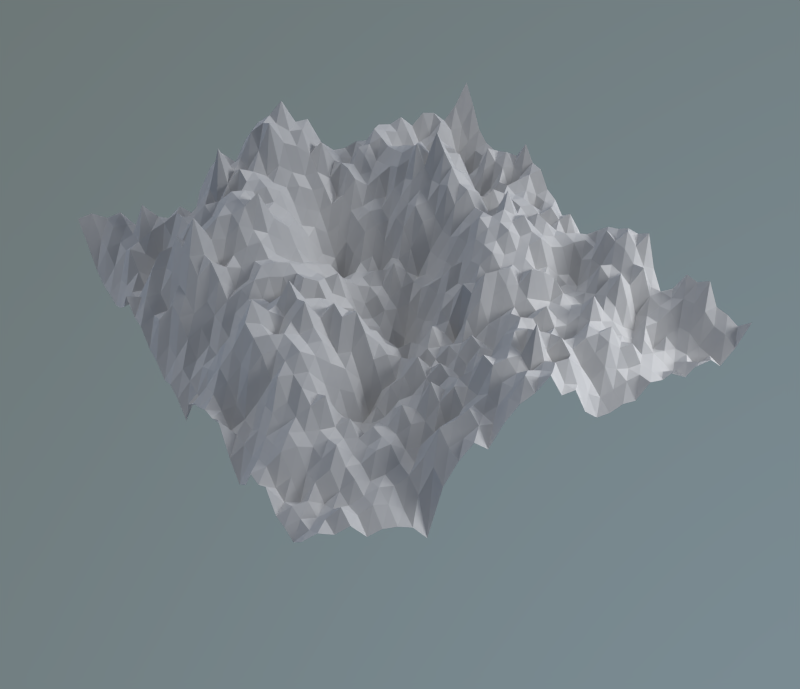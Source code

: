 # Source: surface02_transparent_shadow.blend  (saved by Blender 2.69.0; exported with 4.5.12 LTS)
import bpy
from mathutils import Matrix  # noqa: F401  (used for matrix-valued properties, if any)

bpy.ops.wm.read_factory_settings(use_empty=True)
scene = bpy.context.scene
scene.name = 'Scene'

# ---- collections
col_collection_1 = bpy.data.collections.new('Collection 1'); scene.collection.children.link(col_collection_1)
col_collection_2 = bpy.data.collections.new('Collection 2'); scene.collection.children.link(col_collection_2)

# ---- materials (node trees are filled in below, after node groups)
mat_material = bpy.data.materials.new('Material')
mat_material.alpha_threshold = 0.0
mat_material.roughness = 0.5
mat_material.line_color = (0.0, 0.0, 0.0, 1.0)
mat_material_002 = bpy.data.materials.new('Material.002')
mat_material_002.alpha_threshold = 0.0
mat_material_002.diffuse_color = (0.5, 0.5, 0.5, 1.0)
mat_material_002.roughness = 0.5
mat_material_002.specular_intensity = 0.1354
mat_material_002.line_color = (0.0, 0.0, 0.0, 0.5)

# ---- material node trees
mat_material.use_nodes = True; mat_material.node_tree.nodes.clear()
_N = mat_material.node_tree.nodes; _L = mat_material.node_tree.links
n0 = _N.new('ShaderNodeOutputMaterial'); n0.name = 'Material Output'; n0.location = (300, 300)
n1 = _N.new('ShaderNodeBsdfDiffuse'); n1.name = 'Diffuse BSDF'; n1.location = (10, 300)
_L.new(n1.outputs[0], n0.inputs[0])
n0.is_active_output = True
mat_material_002.use_nodes = True; mat_material_002.node_tree.nodes.clear()
_N = mat_material_002.node_tree.nodes; _L = mat_material_002.node_tree.links
n0 = _N.new('ShaderNodeOutputMaterial'); n0.name = 'Material Output'; n0.location = (300, 300)
n1 = _N.new('ShaderNodeMixShader'); n1.name = 'Mix Shader'; n1.location = (110, 300)
n2 = _N.new('ShaderNodeBsdfSheen'); n2.name = 'Velvet BSDF'; n2.location = (-80, 300)
n2.distribution = 'ASHIKHMIN'
n2.inputs[0].default_value = (0.7, 0.7, 0.7, 1.0)
n2.inputs[1].default_value = 1.0
n3 = _N.new('ShaderNodeBsdfDiffuse'); n3.name = 'Diffuse BSDF'; n3.location = (-90, 300)
n3.inputs[0].default_value = (0.7, 0.7, 0.7, 1.0)
n3.inputs[1].default_value = 0.5
_L.new(n1.outputs[0], n0.inputs[0])
_L.new(n2.outputs[0], n1.inputs[1])
_L.new(n3.outputs[0], n1.inputs[2])
n0.is_active_output = True

# ---- world
world_world_001 = bpy.data.worlds.new('World.001'); scene.world = world_world_001
world_world_001.use_nodes = True; world_world_001.node_tree.nodes.clear()
_N = world_world_001.node_tree.nodes; _L = world_world_001.node_tree.links
n0 = _N.new('ShaderNodeOutputWorld'); n0.name = 'World Output'; n0.location = (300, 300)
n1 = _N.new('ShaderNodeBackground'); n1.name = 'Background'; n1.location = (10, 300)
n2 = _N.new('ShaderNodeTexSky'); n2.name = 'Sky Texture'; n2.location = (-190, 300)
n2.sky_type = 'HOSEK_WILKIE'
n2.sun_direction = (-0.09827, -0.5087, 0.8553)
n2.sun_elevation = 1.571
_L.new(n1.outputs[0], n0.inputs[0])
_L.new(n2.outputs[0], n1.inputs[0])
n0.is_active_output = True
world_world_001.color = (1.0, 1.0, 1.0)
world_world_001.use_sun_shadow = False
world_world_001.sun_shadow_jitter_overblur = 0.0
world_world_001.cycles.sampling_method = 'MANUAL'
world_world_001.cycles.sample_map_resolution = 256

# ---- cameras
cam_camera = bpy.data.cameras.new('Camera')
cam_camera.clip_end = 100.0
cam_camera.sensor_width = 32.0
cam_camera.sensor_height = 18.0
cam_camera.ortho_scale = 7.314
cam_camera.dof.focus_distance = 0.0

# ---- lights
light_sun = bpy.data.lights.new('Sun', 'SUN')
light_sun.transmission_factor = 0.0
light_sun.angle = 0.1993
light_sun.energy = 1.0
light_sun.shadow_buffer_clip_start = 0.5
light_sun.shadow_soft_size = 0.1
light_sun.shadow_cascade_max_distance = 1000.0
light_sun.cycles.use_multiple_importance_sampling = False
light_lamp = bpy.data.lights.new('Lamp', 'AREA')
light_lamp.transmission_factor = 0.0
light_lamp.cutoff_distance = 30.0
light_lamp.energy = 235.6
light_lamp.shadow_buffer_clip_start = 1.001
light_lamp.shadow_soft_size = 3.0
light_lamp.shadow_maximum_resolution = 0.006
light_lamp.use_absolute_resolution = True
light_lamp.shape = 'RECTANGLE'
light_lamp.size = 3.0
light_lamp.size_y = 3.0
light_lamp.cycles.use_multiple_importance_sampling = False

# ---- meshes
me_plane_001 = bpy.data.meshes.new('Plane.001')
me_plane_001.from_pydata([(1.0, -1.0, 0.0), (-1.0, -1.0, 0.0), (1.0, 1.0, 0.0), (-1.0, 1.0, 0.0)], [], [(1, 0, 2, 3)])
me_plane_001.materials.append(mat_material)
me_plane_001.use_remesh_preserve_volume = False
me_plane_001.use_remesh_preserve_attributes = False
me_plane_001.use_mirror_vertex_groups = False
me_plane_001.update()
me_mesh = bpy.data.meshes.new('mesh')
me_mesh.from_pydata([(1.907e-06, 9.537e-07, 0.7015), (1.907e-06, 1.0, 0.7078), (1.907e-06, 2.0, 0.6251), (1.907e-06, 3.0, 0.633), (1.907e-06, 4.0, 0.4637), (1.907e-06, 5.0, 0.4674), (1.907e-06, 6.0, 0.4186), (1.907e-06, 7.0, 0.3411), (1.907e-06, 8.0, 0.171), (1.907e-06, 9.0, 0.5769), (1.907e-06, 10.0, 0.7387), (1.907e-06, 11.0, 0.8331), (1.907e-06, 12.0, 0.7157), (1.907e-06, 13.0, 0.8793), (1.907e-06, 14.0, 0.9779), (1.907e-06, 15.0, 1.009), (1.907e-06, 16.0, 1.096), (1.907e-06, 17.0, 0.8791), (1.907e-06, 18.0, 0.8665), (1.907e-06, 19.0, 0.6255), (1.907e-06, 20.0, 0.5155), (1.907e-06, 21.0, 0.4987), (1.907e-06, 22.0, 0.521), (1.907e-06, 23.0, 0.4937), (1.907e-06, 24.0, 0.6005), (1.907e-06, 25.0, 0.566), (1.907e-06, 26.0, 0.5963), (1.907e-06, 27.0, 0.4806), (1.907e-06, 28.0, 0.5636), (1.907e-06, 29.0, 0.5268), (1.907e-06, 30.0, 0.4189), (1.907e-06, 31.0, 0.5227), (1.907e-06, 32.0, 0.7015), (1.0, 9.537e-07, 0.5541), (1.0, 1.0, 0.5449), (1.0, 2.0, 0.6114), (1.0, 3.0, 0.591), (1.0, 4.0, 0.5521), (1.0, 5.0, 0.5775), (1.0, 6.0, 0.5172), (1.0, 7.0, 0.5859), (1.0, 8.0, 0.4699), (1.0, 9.0, 0.6311), (1.0, 10.0, 0.7861), (1.0, 11.0, 0.7753), (1.0, 12.0, 0.8103), (1.0, 13.0, 0.9963), (1.0, 14.0, 1.038), (1.0, 15.0, 0.9945), (1.0, 16.0, 0.8931), (1.0, 17.0, 0.8721), (1.0, 18.0, 0.683), (1.0, 19.0, 0.595), (1.0, 20.0, 0.5101), (1.0, 21.0, 0.4642), (1.0, 22.0, 0.5372), (1.0, 23.0, 0.6567), (1.0, 24.0, 0.6), (1.0, 25.0, 0.5566), (1.0, 26.0, 0.5226), (1.0, 27.0, 0.384), (1.0, 28.0, 0.4093), (1.0, 29.0, 0.5024), (1.0, 30.0, 0.385), (1.0, 31.0, 0.382), (1.0, 32.0, 0.5541), (2.0, 9.537e-07, 0.3788), (2.0, 1.0, 0.5352), (2.0, 2.0, 0.5455), (2.0, 3.0, 0.5786), (2.0, 4.0, 0.7896), (2.0, 5.0, 0.6458), (2.0, 6.0, 0.5849), (2.0, 7.0, 0.5472), (2.0, 8.0, 0.6227), (2.0, 9.0, 0.7199), (2.0, 10.0, 1.032), (2.0, 11.0, 0.799), (2.0, 12.0, 0.7703), (2.0, 13.0, 0.8978), (2.0, 14.0, 1.093), (2.0, 15.0, 0.8899), (2.0, 16.0, 0.8213), (2.0, 17.0, 0.714), (2.0, 18.0, 0.7857), (2.0, 19.0, 0.5822), (2.0, 20.0, 0.457), (2.0, 21.0, 0.6254), (2.0, 22.0, 0.6173), (2.0, 23.0, 0.6411), (2.0, 24.0, 0.5222), (2.0, 25.0, 0.4611), (2.0, 26.0, 0.4413), (2.0, 27.0, 0.3998), (2.0, 28.0, 0.4515), (2.0, 29.0, 0.3432), (2.0, 30.0, 0.1857), (2.0, 31.0, 0.3016), (2.0, 32.0, 0.3788), (3.0, 9.537e-07, 0.3139), (3.0, 1.0, 0.4433), (3.0, 2.0, 0.5481), (3.0, 3.0, 0.5793), (3.0, 4.0, 0.6322), (3.0, 5.0, 0.6597), (3.0, 6.0, 0.7054), (3.0, 7.0, 0.5683), (3.0, 8.0, 0.6602), (3.0, 9.0, 0.6392), (3.0, 10.0, 0.7928), (3.0, 11.0, 0.8795), (3.0, 12.0, 0.8182), (3.0, 13.0, 0.7411), (3.0, 14.0, 0.7928), (3.0, 15.0, 0.697), (3.0, 16.0, 0.6253), (3.0, 17.0, 0.6202), (3.0, 18.0, 0.5247), (3.0, 19.0, 0.6224), (3.0, 20.0, 0.5747), (3.0, 21.0, 0.6091), (3.0, 22.0, 0.5274), (3.0, 23.0, 0.6208), (3.0, 24.0, 0.5833), (3.0, 25.0, 0.5091), (3.0, 26.0, 0.3194), (3.0, 27.0, 0.3123), (3.0, 28.0, 0.4246), (3.0, 29.0, 0.366), (3.0, 30.0, 0.1937), (3.0, 31.0, 0.2761), (3.0, 32.0, 0.3139), (4.0, 9.537e-07, 0.312), (4.0, 1.0, 0.407), (4.0, 2.0, 0.629), (4.0, 3.0, 0.543), (4.0, 4.0, 0.4033), (4.0, 5.0, 0.6085), (4.0, 6.0, 0.7364), (4.0, 7.0, 0.7068), (4.0, 8.0, 0.739), (4.0, 9.0, 0.7515), (4.0, 10.0, 0.6461), (4.0, 11.0, 0.8371), (4.0, 12.0, 0.8165), (4.0, 13.0, 0.7484), (4.0, 14.0, 0.663), (4.0, 15.0, 0.6372), (4.0, 16.0, 0.5627), (4.0, 17.0, 0.5481), (4.0, 18.0, 0.4098), (4.0, 19.0, 0.6368), (4.0, 20.0, 0.5383), (4.0, 21.0, 0.5346), (4.0, 22.0, 0.5586), (4.0, 23.0, 0.6475), (4.0, 24.0, 0.6532), (4.0, 25.0, 0.4921), (4.0, 26.0, 0.2296), (4.0, 27.0, 0.3898), (4.0, 28.0, 0.2934), (4.0, 29.0, 0.2026), (4.0, 30.0, 0.06367), (4.0, 31.0, 0.2879), (4.0, 32.0, 0.312), (5.0, 9.537e-07, 0.2908), (5.0, 1.0, 0.4183), (5.0, 2.0, 0.5016), (5.0, 3.0, 0.4118), (5.0, 4.0, 0.5456), (5.0, 5.0, 0.6549), (5.0, 6.0, 0.7394), (5.0, 7.0, 0.8158), (5.0, 8.0, 0.8229), (5.0, 9.0, 0.8392), (5.0, 10.0, 0.839), (5.0, 11.0, 0.8132), (5.0, 12.0, 0.8132), (5.0, 13.0, 0.7379), (5.0, 14.0, 0.5859), (5.0, 15.0, 0.4964), (5.0, 16.0, 0.434), (5.0, 17.0, 0.4565), (5.0, 18.0, 0.5009), (5.0, 19.0, 0.605), (5.0, 20.0, 0.5052), (5.0, 21.0, 0.557), (5.0, 22.0, 0.6037), (5.0, 23.0, 0.6805), (5.0, 24.0, 0.7063), (5.0, 25.0, 0.5181), (5.0, 26.0, 0.431), (5.0, 27.0, 0.4132), (5.0, 28.0, 0.2835), (5.0, 29.0, 0.2381), (5.0, 30.0, 0.2862), (5.0, 31.0, 0.3444), (5.0, 32.0, 0.2908), (6.0, 9.537e-07, 0.3432), (6.0, 1.0, 0.4385), (6.0, 2.0, 0.4137), (6.0, 3.0, 0.5239), (6.0, 4.0, 0.6193), (6.0, 5.0, 0.7012), (6.0, 6.0, 0.8513), (6.0, 7.0, 0.9334), (6.0, 8.0, 0.9207), (6.0, 9.0, 0.9625), (6.0, 10.0, 0.9332), (6.0, 11.0, 0.7623), (6.0, 12.0, 0.75), (6.0, 13.0, 0.6275), (6.0, 14.0, 0.457), (6.0, 15.0, 0.3997), (6.0, 16.0, 0.2986), (6.0, 17.0, 0.3397), (6.0, 18.0, 0.4238), (6.0, 19.0, 0.423), (6.0, 20.0, 0.4457), (6.0, 21.0, 0.4248), (6.0, 22.0, 0.6568), (6.0, 23.0, 0.6882), (6.0, 24.0, 0.8016), (6.0, 25.0, 0.637), (6.0, 26.0, 0.5071), (6.0, 27.0, 0.3602), (6.0, 28.0, 0.2253), (6.0, 29.0, 0.3089), (6.0, 30.0, 0.5167), (6.0, 31.0, 0.4545), (6.0, 32.0, 0.3432), (7.0, 9.537e-07, 0.4335), (7.0, 1.0, 0.4526), (7.0, 2.0, 0.5991), (7.0, 3.0, 0.7668), (7.0, 4.0, 0.7796), (7.0, 5.0, 0.6147), (7.0, 6.0, 0.8381), (7.0, 7.0, 0.8982), (7.0, 8.0, 0.9603), (7.0, 9.0, 0.9704), (7.0, 10.0, 0.9093), (7.0, 11.0, 0.7888), (7.0, 12.0, 0.6636), (7.0, 13.0, 0.6276), (7.0, 14.0, 0.425), (7.0, 15.0, 0.2198), (7.0, 16.0, 0.1346), (7.0, 17.0, 0.2479), (7.0, 18.0, 0.3965), (7.0, 19.0, 0.4425), (7.0, 20.0, 0.4278), (7.0, 21.0, 0.559), (7.0, 22.0, 0.6151), (7.0, 23.0, 0.8878), (7.0, 24.0, 0.7599), (7.0, 25.0, 0.7207), (7.0, 26.0, 0.6008), (7.0, 27.0, 0.4582), (7.0, 28.0, 0.2321), (7.0, 29.0, 0.4134), (7.0, 30.0, 0.4584), (7.0, 31.0, 0.5072), (7.0, 32.0, 0.4335), (8.0, 9.537e-07, 0.6035), (8.0, 1.0, 0.5499), (8.0, 2.0, 0.7298), (8.0, 3.0, 0.7142), (8.0, 4.0, 0.9372), (8.0, 5.0, 0.8178), (8.0, 6.0, 0.8929), (8.0, 7.0, 0.9662), (8.0, 8.0, 0.9504), (8.0, 9.0, 0.9716), (8.0, 10.0, 1.045), (8.0, 11.0, 0.7864), (8.0, 12.0, 0.6676), (8.0, 13.0, 0.532), (8.0, 14.0, 0.2727), (8.0, 15.0, 0.1595), (8.0, 16.0, -0.1128), (8.0, 17.0, 0.2047), (8.0, 18.0, 0.3603), (8.0, 19.0, 0.3866), (8.0, 20.0, 0.3859), (8.0, 21.0, 0.5533), (8.0, 22.0, 0.6665), (8.0, 23.0, 0.7424), (8.0, 24.0, 1.004), (8.0, 25.0, 0.7924), (8.0, 26.0, 0.7426), (8.0, 27.0, 0.4961), (8.0, 28.0, 0.2465), (8.0, 29.0, 0.3095), (8.0, 30.0, 0.4616), (8.0, 31.0, 0.437), (8.0, 32.0, 0.6035), (9.0, 9.537e-07, 0.4932), (9.0, 1.0, 0.621), (9.0, 2.0, 0.614), (9.0, 3.0, 0.7447), (9.0, 4.0, 0.92), (9.0, 5.0, 1.115), (9.0, 6.0, 0.8877), (9.0, 7.0, 0.8529), (9.0, 8.0, 0.9268), (9.0, 9.0, 0.8418), (9.0, 10.0, 0.7705), (9.0, 11.0, 0.6621), (9.0, 12.0, 0.5598), (9.0, 13.0, 0.3834), (9.0, 14.0, 0.2734), (9.0, 15.0, 0.106), (9.0, 16.0, 0.008869), (9.0, 17.0, 0.193), (9.0, 18.0, 0.2055), (9.0, 19.0, 0.2866), (9.0, 20.0, 0.4759), (9.0, 21.0, 0.5574), (9.0, 22.0, 0.6426), (9.0, 23.0, 0.6873), (9.0, 24.0, 0.9009), (9.0, 25.0, 0.7222), (9.0, 26.0, 0.6275), (9.0, 27.0, 0.3908), (9.0, 28.0, 0.3314), (9.0, 29.0, 0.4326), (9.0, 30.0, 0.3041), (9.0, 31.0, 0.4128), (9.0, 32.0, 0.4932), (10.0, 9.537e-07, 0.495), (10.0, 1.0, 0.5428), (10.0, 2.0, 0.5378), (10.0, 3.0, 0.7188), (10.0, 4.0, 0.9089), (10.0, 5.0, 0.8803), (10.0, 6.0, 0.6968), (10.0, 7.0, 0.7855), (10.0, 8.0, 0.8154), (10.0, 9.0, 0.8081), (10.0, 10.0, 0.6585), (10.0, 11.0, 0.5529), (10.0, 12.0, 0.4887), (10.0, 13.0, 0.4292), (10.0, 14.0, 0.3873), (10.0, 15.0, 0.209), (10.0, 16.0, 0.221), (10.0, 17.0, 0.1765), (10.0, 18.0, 0.1125), (10.0, 19.0, 0.22), (10.0, 20.0, 0.4571), (10.0, 21.0, 0.6092), (10.0, 22.0, 0.6076), (10.0, 23.0, 0.7179), (10.0, 24.0, 0.8308), (10.0, 25.0, 0.7296), (10.0, 26.0, 0.4833), (10.0, 27.0, 0.3465), (10.0, 28.0, 0.3368), (10.0, 29.0, 0.4663), (10.0, 30.0, 0.4781), (10.0, 31.0, 0.4861), (10.0, 32.0, 0.495), (11.0, 9.537e-07, 0.3742), (11.0, 1.0, 0.5888), (11.0, 2.0, 0.6651), (11.0, 3.0, 0.7033), (11.0, 4.0, 0.8155), (11.0, 5.0, 0.8948), (11.0, 6.0, 0.8002), (11.0, 7.0, 0.7513), (11.0, 8.0, 0.7603), (11.0, 9.0, 0.7323), (11.0, 10.0, 0.6547), (11.0, 11.0, 0.5848), (11.0, 12.0, 0.4708), (11.0, 13.0, 0.4103), (11.0, 14.0, 0.3496), (11.0, 15.0, 0.2763), (11.0, 16.0, 0.2476), (11.0, 17.0, 0.2653), (11.0, 18.0, 0.2276), (11.0, 19.0, 0.2788), (11.0, 20.0, 0.3323), (11.0, 21.0, 0.5339), (11.0, 22.0, 0.5417), (11.0, 23.0, 0.7713), (11.0, 24.0, 0.7508), (11.0, 25.0, 0.6944), (11.0, 26.0, 0.5249), (11.0, 27.0, 0.5767), (11.0, 28.0, 0.4989), (11.0, 29.0, 0.4467), (11.0, 30.0, 0.4446), (11.0, 31.0, 0.3593), (11.0, 32.0, 0.3742), (12.0, 9.537e-07, 0.3452), (12.0, 1.0, 0.4388), (12.0, 2.0, 0.6359), (12.0, 3.0, 0.6207), (12.0, 4.0, 0.6742), (12.0, 5.0, 0.8204), (12.0, 6.0, 0.6782), (12.0, 7.0, 0.7189), (12.0, 8.0, 0.7956), (12.0, 9.0, 0.7798), (12.0, 10.0, 0.7302), (12.0, 11.0, 0.657), (12.0, 12.0, 0.5479), (12.0, 13.0, 0.3921), (12.0, 14.0, 0.3946), (12.0, 15.0, 0.2945), (12.0, 16.0, 0.2375), (12.0, 17.0, 0.1959), (12.0, 18.0, 0.3625), (12.0, 19.0, 0.2355), (12.0, 20.0, 0.1414), (12.0, 21.0, 0.3361), (12.0, 22.0, 0.4826), (12.0, 23.0, 0.6672), (12.0, 24.0, 0.7619), (12.0, 25.0, 0.6918), (12.0, 26.0, 0.4683), (12.0, 27.0, 0.4726), (12.0, 28.0, 0.5074), (12.0, 29.0, 0.4806), (12.0, 30.0, 0.2629), (12.0, 31.0, 0.3674), (12.0, 32.0, 0.3452), (13.0, 9.537e-07, 0.2587), (13.0, 1.0, 0.4034), (13.0, 2.0, 0.5246), (13.0, 3.0, 0.5785), (13.0, 4.0, 0.6344), (13.0, 5.0, 0.7163), (13.0, 6.0, 0.7645), (13.0, 7.0, 0.7958), (13.0, 8.0, 0.7747), (13.0, 9.0, 0.7293), (13.0, 10.0, 0.7129), (13.0, 11.0, 0.6312), (13.0, 12.0, 0.5734), (13.0, 13.0, 0.5762), (13.0, 14.0, 0.3035), (13.0, 15.0, 0.199), (13.0, 16.0, 0.2311), (13.0, 17.0, 0.1548), (13.0, 18.0, 0.2049), (13.0, 19.0, 0.2204), (13.0, 20.0, 0.2386), (13.0, 21.0, 0.3477), (13.0, 22.0, 0.4934), (13.0, 23.0, 0.5884), (13.0, 24.0, 0.6696), (13.0, 25.0, 0.579), (13.0, 26.0, 0.5963), (13.0, 27.0, 0.4546), (13.0, 28.0, 0.5118), (13.0, 29.0, 0.4863), (13.0, 30.0, 0.3882), (13.0, 31.0, 0.3971), (13.0, 32.0, 0.2587), (14.0, 9.537e-07, 0.3063), (14.0, 1.0, 0.3965), (14.0, 2.0, 0.4168), (14.0, 3.0, 0.5034), (14.0, 4.0, 0.6296), (14.0, 5.0, 0.6822), (14.0, 6.0, 0.7529), (14.0, 7.0, 0.7088), (14.0, 8.0, 0.5734), (14.0, 9.0, 0.6648), (14.0, 10.0, 0.7505), (14.0, 11.0, 0.6718), (14.0, 12.0, 0.5176), (14.0, 13.0, 0.4269), (14.0, 14.0, 0.1835), (14.0, 15.0, 0.1397), (14.0, 16.0, 0.1672), (14.0, 17.0, 0.132), (14.0, 18.0, 0.1342), (14.0, 19.0, 0.2369), (14.0, 20.0, 0.2599), (14.0, 21.0, 0.3835), (14.0, 22.0, 0.5732), (14.0, 23.0, 0.6312), (14.0, 24.0, 0.6961), (14.0, 25.0, 0.585), (14.0, 26.0, 0.8012), (14.0, 27.0, 0.5597), (14.0, 28.0, 0.477), (14.0, 29.0, 0.4604), (14.0, 30.0, 0.4863), (14.0, 31.0, 0.3676), (14.0, 32.0, 0.3063), (15.0, 9.537e-07, 0.2598), (15.0, 1.0, 0.3704), (15.0, 2.0, 0.4525), (15.0, 3.0, 0.4991), (15.0, 4.0, 0.5967), (15.0, 5.0, 0.7088), (15.0, 6.0, 0.7813), (15.0, 7.0, 0.7505), (15.0, 8.0, 0.7802), (15.0, 9.0, 0.6723), (15.0, 10.0, 0.5894), (15.0, 11.0, 0.5933), (15.0, 12.0, 0.4672), (15.0, 13.0, 0.4093), (15.0, 14.0, 0.2037), (15.0, 15.0, 0.1344), (15.0, 16.0, 0.07373), (15.0, 17.0, -0.07491), (15.0, 18.0, 0.08628), (15.0, 19.0, 0.3371), (15.0, 20.0, 0.3635), (15.0, 21.0, 0.3984), (15.0, 22.0, 0.5742), (15.0, 23.0, 0.7608), (15.0, 24.0, 0.7299), (15.0, 25.0, 0.7457), (15.0, 26.0, 0.6517), (15.0, 27.0, 0.5117), (15.0, 28.0, 0.5876), (15.0, 29.0, 0.3998), (15.0, 30.0, 0.4424), (15.0, 31.0, 0.4537), (15.0, 32.0, 0.2598), (16.0, 9.537e-07, 0.1505), (16.0, 1.0, 0.3478), (16.0, 2.0, 0.5141), (16.0, 3.0, 0.6533), (16.0, 4.0, 0.7095), (16.0, 5.0, 0.8348), (16.0, 6.0, 0.7806), (16.0, 7.0, 0.8159), (16.0, 8.0, 0.971), (16.0, 9.0, 0.7695), (16.0, 10.0, 0.727), (16.0, 11.0, 0.5739), (16.0, 12.0, 0.3402), (16.0, 13.0, 0.3671), (16.0, 14.0, 0.1369), (16.0, 15.0, 0.03395), (16.0, 16.0, -0.2364), (16.0, 17.0, -0.06499), (16.0, 18.0, 0.1263), (16.0, 19.0, 0.3318), (16.0, 20.0, 0.5171), (16.0, 21.0, 0.5329), (16.0, 22.0, 0.6843), (16.0, 23.0, 0.7339), (16.0, 24.0, 0.7441), (16.0, 25.0, 0.7035), (16.0, 26.0, 0.7219), (16.0, 27.0, 0.5752), (16.0, 28.0, 0.5803), (16.0, 29.0, 0.4581), (16.0, 30.0, 0.3626), (16.0, 31.0, 0.2833), (16.0, 32.0, 0.1505), (17.0, 9.537e-07, 0.3972), (17.0, 1.0, 0.3223), (17.0, 2.0, 0.5748), (17.0, 3.0, 0.7824), (17.0, 4.0, 0.8765), (17.0, 5.0, 1.033), (17.0, 6.0, 0.8921), (17.0, 7.0, 0.7896), (17.0, 8.0, 0.8938), (17.0, 9.0, 0.7568), (17.0, 10.0, 0.7239), (17.0, 11.0, 0.6135), (17.0, 12.0, 0.5027), (17.0, 13.0, 0.3777), (17.0, 14.0, 0.2555), (17.0, 15.0, 0.1238), (17.0, 16.0, -0.02539), (17.0, 17.0, 0.1055), (17.0, 18.0, 0.2093), (17.0, 19.0, 0.4205), (17.0, 20.0, 0.4551), (17.0, 21.0, 0.6081), (17.0, 22.0, 0.7058), (17.0, 23.0, 0.699), (17.0, 24.0, 0.7447), (17.0, 25.0, 0.6454), (17.0, 26.0, 0.6441), (17.0, 27.0, 0.5709), (17.0, 28.0, 0.5151), (17.0, 29.0, 0.4986), (17.0, 30.0, 0.4611), (17.0, 31.0, 0.4042), (17.0, 32.0, 0.3972), (18.0, 9.537e-07, 0.4998), (18.0, 1.0, 0.5875), (18.0, 2.0, 0.6967), (18.0, 3.0, 0.8114), (18.0, 4.0, 0.9727), (18.0, 5.0, 0.9128), (18.0, 6.0, 0.7512), (18.0, 7.0, 0.8349), (18.0, 8.0, 0.9488), (18.0, 9.0, 0.7597), (18.0, 10.0, 0.839), (18.0, 11.0, 0.7239), (18.0, 12.0, 0.5326), (18.0, 13.0, 0.4497), (18.0, 14.0, 0.2407), (18.0, 15.0, 0.07183), (18.0, 16.0, 0.09685), (18.0, 17.0, 0.2306), (18.0, 18.0, 0.3832), (18.0, 19.0, 0.4556), (18.0, 20.0, 0.4917), (18.0, 21.0, 0.6474), (18.0, 22.0, 0.71), (18.0, 23.0, 0.6444), (18.0, 24.0, 0.6359), (18.0, 25.0, 0.6399), (18.0, 26.0, 0.659), (18.0, 27.0, 0.5355), (18.0, 28.0, 0.4925), (18.0, 29.0, 0.4897), (18.0, 30.0, 0.468), (18.0, 31.0, 0.394), (18.0, 32.0, 0.4998), (19.0, 9.537e-07, 0.5501), (19.0, 1.0, 0.61), (19.0, 2.0, 0.6611), (19.0, 3.0, 0.7532), (19.0, 4.0, 0.931), (19.0, 5.0, 0.9051), (19.0, 6.0, 0.8625), (19.0, 7.0, 0.8018), (19.0, 8.0, 0.8156), (19.0, 9.0, 0.664), (19.0, 10.0, 0.8008), (19.0, 11.0, 0.7984), (19.0, 12.0, 0.5841), (19.0, 13.0, 0.4217), (19.0, 14.0, 0.3173), (19.0, 15.0, 0.3222), (19.0, 16.0, 0.2428), (19.0, 17.0, 0.3735), (19.0, 18.0, 0.3705), (19.0, 19.0, 0.6504), (19.0, 20.0, 0.6147), (19.0, 21.0, 0.621), (19.0, 22.0, 0.6379), (19.0, 23.0, 0.6333), (19.0, 24.0, 0.6386), (19.0, 25.0, 0.491), (19.0, 26.0, 0.4791), (19.0, 27.0, 0.3569), (19.0, 28.0, 0.3131), (19.0, 29.0, 0.4043), (19.0, 30.0, 0.4722), (19.0, 31.0, 0.5493), (19.0, 32.0, 0.5501), (20.0, 9.537e-07, 0.6245), (20.0, 1.0, 0.5558), (20.0, 2.0, 0.5507), (20.0, 3.0, 0.7699), (20.0, 4.0, 0.8764), (20.0, 5.0, 0.8642), (20.0, 6.0, 0.8774), (20.0, 7.0, 0.8069), (20.0, 8.0, 0.7849), (20.0, 9.0, 0.6155), (20.0, 10.0, 0.5834), (20.0, 11.0, 0.7041), (20.0, 12.0, 0.5561), (20.0, 13.0, 0.3864), (20.0, 14.0, 0.2402), (20.0, 15.0, 0.3869), (20.0, 16.0, 0.4998), (20.0, 17.0, 0.3846), (20.0, 18.0, 0.2152), (20.0, 19.0, 0.6441), (20.0, 20.0, 0.7675), (20.0, 21.0, 0.7472), (20.0, 22.0, 0.7283), (20.0, 23.0, 0.6339), (20.0, 24.0, 0.6252), (20.0, 25.0, 0.5385), (20.0, 26.0, 0.3445), (20.0, 27.0, 0.3455), (20.0, 28.0, 0.2777), (20.0, 29.0, 0.4816), (20.0, 30.0, 0.691), (20.0, 31.0, 0.5803), (20.0, 32.0, 0.6245), (21.0, 9.537e-07, 0.6449), (21.0, 1.0, 0.4695), (21.0, 2.0, 0.5141), (21.0, 3.0, 0.6127), (21.0, 4.0, 0.7407), (21.0, 5.0, 0.8545), (21.0, 6.0, 0.8811), (21.0, 7.0, 0.7918), (21.0, 8.0, 0.6733), (21.0, 9.0, 0.5701), (21.0, 10.0, 0.4207), (21.0, 11.0, 0.5466), (21.0, 12.0, 0.5396), (21.0, 13.0, 0.4613), (21.0, 14.0, 0.3559), (21.0, 15.0, 0.4355), (21.0, 16.0, 0.3982), (21.0, 17.0, 0.3704), (21.0, 18.0, 0.5455), (21.0, 19.0, 0.6649), (21.0, 20.0, 0.6325), (21.0, 21.0, 0.6962), (21.0, 22.0, 0.6505), (21.0, 23.0, 0.7401), (21.0, 24.0, 0.6711), (21.0, 25.0, 0.5722), (21.0, 26.0, 0.3792), (21.0, 27.0, 0.3527), (21.0, 28.0, 0.4191), (21.0, 29.0, 0.4904), (21.0, 30.0, 0.6648), (21.0, 31.0, 0.7133), (21.0, 32.0, 0.6449), (22.0, 9.537e-07, 0.7203), (22.0, 1.0, 0.5353), (22.0, 2.0, 0.521), (22.0, 3.0, 0.6717), (22.0, 4.0, 0.8628), (22.0, 5.0, 0.8269), (22.0, 6.0, 0.7976), (22.0, 7.0, 0.6334), (22.0, 8.0, 0.5347), (22.0, 9.0, 0.4464), (22.0, 10.0, 0.1825), (22.0, 11.0, 0.3588), (22.0, 12.0, 0.3915), (22.0, 13.0, 0.528), (22.0, 14.0, 0.3076), (22.0, 15.0, 0.4225), (22.0, 16.0, 0.4918), (22.0, 17.0, 0.4655), (22.0, 18.0, 0.4537), (22.0, 19.0, 0.5306), (22.0, 20.0, 0.5494), (22.0, 21.0, 0.5845), (22.0, 22.0, 0.6108), (22.0, 23.0, 0.5481), (22.0, 24.0, 0.4845), (22.0, 25.0, 0.5122), (22.0, 26.0, 0.4273), (22.0, 27.0, 0.4208), (22.0, 28.0, 0.6166), (22.0, 29.0, 0.58), (22.0, 30.0, 0.6703), (22.0, 31.0, 0.6472), (22.0, 32.0, 0.7203), (23.0, 9.537e-07, 0.4814), (23.0, 1.0, 0.5427), (23.0, 2.0, 0.6137), (23.0, 3.0, 0.7056), (23.0, 4.0, 0.7352), (23.0, 5.0, 0.8016), (23.0, 6.0, 0.6966), (23.0, 7.0, 0.5059), (23.0, 8.0, 0.3404), (23.0, 9.0, 0.2637), (23.0, 10.0, 0.3549), (23.0, 11.0, 0.4873), (23.0, 12.0, 0.5249), (23.0, 13.0, 0.6375), (23.0, 14.0, 0.4845), (23.0, 15.0, 0.404), (23.0, 16.0, 0.4965), (23.0, 17.0, 0.6163), (23.0, 18.0, 0.4886), (23.0, 19.0, 0.548), (23.0, 20.0, 0.6529), (23.0, 21.0, 0.535), (23.0, 22.0, 0.5805), (23.0, 23.0, 0.5257), (23.0, 24.0, 0.5311), (23.0, 25.0, 0.4868), (23.0, 26.0, 0.4239), (23.0, 27.0, 0.4827), (23.0, 28.0, 0.5733), (23.0, 29.0, 0.5775), (23.0, 30.0, 0.613), (23.0, 31.0, 0.5463), (23.0, 32.0, 0.4814), (24.0, 9.537e-07, 0.3449), (24.0, 1.0, 0.5357), (24.0, 2.0, 0.648), (24.0, 3.0, 0.6673), (24.0, 4.0, 0.703), (24.0, 5.0, 0.7425), (24.0, 6.0, 0.7703), (24.0, 7.0, 0.5239), (24.0, 8.0, 0.3344), (24.0, 9.0, 0.3516), (24.0, 10.0, 0.3518), (24.0, 11.0, 0.4453), (24.0, 12.0, 0.4379), (24.0, 13.0, 0.5345), (24.0, 14.0, 0.6138), (24.0, 15.0, 0.4902), (24.0, 16.0, 0.488), (24.0, 17.0, 0.5925), (24.0, 18.0, 0.5086), (24.0, 19.0, 0.6244), (24.0, 20.0, 0.7028), (24.0, 21.0, 0.6389), (24.0, 22.0, 0.7002), (24.0, 23.0, 0.5453), (24.0, 24.0, 0.5534), (24.0, 25.0, 0.5689), (24.0, 26.0, 0.4323), (24.0, 27.0, 0.5487), (24.0, 28.0, 0.6848), (24.0, 29.0, 0.5432), (24.0, 30.0, 0.6505), (24.0, 31.0, 0.4324), (24.0, 32.0, 0.3449), (25.0, 9.537e-07, 0.448), (25.0, 1.0, 0.6191), (25.0, 2.0, 0.6746), (25.0, 3.0, 0.7238), (25.0, 4.0, 0.6679), (25.0, 5.0, 0.6265), (25.0, 6.0, 0.5933), (25.0, 7.0, 0.6075), (25.0, 8.0, 0.4044), (25.0, 9.0, 0.4612), (25.0, 10.0, 0.5193), (25.0, 11.0, 0.485), (25.0, 12.0, 0.5265), (25.0, 13.0, 0.514), (25.0, 14.0, 0.5821), (25.0, 15.0, 0.4873), (25.0, 16.0, 0.6606), (25.0, 17.0, 0.5572), (25.0, 18.0, 0.7312), (25.0, 19.0, 0.7382), (25.0, 20.0, 0.6534), (25.0, 21.0, 0.5737), (25.0, 22.0, 0.5933), (25.0, 23.0, 0.5618), (25.0, 24.0, 0.5994), (25.0, 25.0, 0.7195), (25.0, 26.0, 0.5432), (25.0, 27.0, 0.5277), (25.0, 28.0, 0.5243), (25.0, 29.0, 0.3496), (25.0, 30.0, 0.4761), (25.0, 31.0, 0.4707), (25.0, 32.0, 0.448), (26.0, 9.537e-07, 0.6493), (26.0, 1.0, 0.6498), (26.0, 2.0, 0.717), (26.0, 3.0, 0.6998), (26.0, 4.0, 0.6329), (26.0, 5.0, 0.643), (26.0, 6.0, 0.5877), (26.0, 7.0, 0.5313), (26.0, 8.0, 0.573), (26.0, 9.0, 0.5175), (26.0, 10.0, 0.6481), (26.0, 11.0, 0.5512), (26.0, 12.0, 0.7353), (26.0, 13.0, 0.613), (26.0, 14.0, 0.6561), (26.0, 15.0, 0.6681), (26.0, 16.0, 0.6872), (26.0, 17.0, 0.744), (26.0, 18.0, 0.8443), (26.0, 19.0, 0.8154), (26.0, 20.0, 0.6689), (26.0, 21.0, 0.692), (26.0, 22.0, 0.535), (26.0, 23.0, 0.5599), (26.0, 24.0, 0.6297), (26.0, 25.0, 0.576), (26.0, 26.0, 0.5261), (26.0, 27.0, 0.4248), (26.0, 28.0, 0.3438), (26.0, 29.0, 0.4279), (26.0, 30.0, 0.4643), (26.0, 31.0, 0.4875), (26.0, 32.0, 0.6493), (27.0, 9.537e-07, 0.6571), (27.0, 1.0, 0.5608), (27.0, 2.0, 0.5955), (27.0, 3.0, 0.5721), (27.0, 4.0, 0.6292), (27.0, 5.0, 0.6872), (27.0, 6.0, 0.5459), (27.0, 7.0, 0.554), (27.0, 8.0, 0.5794), (27.0, 9.0, 0.5366), (27.0, 10.0, 0.5684), (27.0, 11.0, 0.5412), (27.0, 12.0, 0.644), (27.0, 13.0, 0.7311), (27.0, 14.0, 0.6656), (27.0, 15.0, 0.8883), (27.0, 16.0, 0.8025), (27.0, 17.0, 0.8641), (27.0, 18.0, 0.7408), (27.0, 19.0, 0.8792), (27.0, 20.0, 0.8036), (27.0, 21.0, 0.6965), (27.0, 22.0, 0.6696), (27.0, 23.0, 0.7241), (27.0, 24.0, 0.6224), (27.0, 25.0, 0.5305), (27.0, 26.0, 0.4839), (27.0, 27.0, 0.3915), (27.0, 28.0, 0.4621), (27.0, 29.0, 0.4485), (27.0, 30.0, 0.5025), (27.0, 31.0, 0.5575), (27.0, 32.0, 0.6571), (28.0, 9.537e-07, 0.7433), (28.0, 1.0, 0.5434), (28.0, 2.0, 0.4753), (28.0, 3.0, 0.5891), (28.0, 4.0, 0.6375), (28.0, 5.0, 0.5972), (28.0, 6.0, 0.5607), (28.0, 7.0, 0.6144), (28.0, 8.0, 0.6127), (28.0, 9.0, 0.5017), (28.0, 10.0, 0.4753), (28.0, 11.0, 0.53), (28.0, 12.0, 0.4501), (28.0, 13.0, 0.6347), (28.0, 14.0, 0.684), (28.0, 15.0, 0.8878), (28.0, 16.0, 0.8914), (28.0, 17.0, 0.864), (28.0, 18.0, 1.072), (28.0, 19.0, 0.7862), (28.0, 20.0, 0.8542), (28.0, 21.0, 0.7067), (28.0, 22.0, 0.7486), (28.0, 23.0, 0.737), (28.0, 24.0, 0.7446), (28.0, 25.0, 0.5597), (28.0, 26.0, 0.4113), (28.0, 27.0, 0.4761), (28.0, 28.0, 0.3389), (28.0, 29.0, 0.4012), (28.0, 30.0, 0.4375), (28.0, 31.0, 0.5939), (28.0, 32.0, 0.7433), (29.0, 9.537e-07, 0.5947), (29.0, 1.0, 0.6148), (29.0, 2.0, 0.5941), (29.0, 3.0, 0.5003), (29.0, 4.0, 0.5495), (29.0, 5.0, 0.5904), (29.0, 6.0, 0.5091), (29.0, 7.0, 0.5042), (29.0, 8.0, 0.5405), (29.0, 9.0, 0.4839), (29.0, 10.0, 0.645), (29.0, 11.0, 0.7018), (29.0, 12.0, 0.7179), (29.0, 13.0, 0.7478), (29.0, 14.0, 0.7864), (29.0, 15.0, 0.8278), (29.0, 16.0, 0.8509), (29.0, 17.0, 0.8037), (29.0, 18.0, 0.8482), (29.0, 19.0, 0.7167), (29.0, 20.0, 0.7925), (29.0, 21.0, 0.6359), (29.0, 22.0, 0.6976), (29.0, 23.0, 0.7412), (29.0, 24.0, 0.6405), (29.0, 25.0, 0.6294), (29.0, 26.0, 0.4766), (29.0, 27.0, 0.4393), (29.0, 28.0, 0.4072), (29.0, 29.0, 0.3736), (29.0, 30.0, 0.463), (29.0, 31.0, 0.6033), (29.0, 32.0, 0.5947), (30.0, 9.537e-07, 0.6059), (30.0, 1.0, 0.6102), (30.0, 2.0, 0.5547), (30.0, 3.0, 0.5622), (30.0, 4.0, 0.5259), (30.0, 5.0, 0.5479), (30.0, 6.0, 0.5588), (30.0, 7.0, 0.507), (30.0, 8.0, 0.5342), (30.0, 9.0, 0.6412), (30.0, 10.0, 0.8261), (30.0, 11.0, 0.8268), (30.0, 12.0, 0.8709), (30.0, 13.0, 0.7615), (30.0, 14.0, 0.7756), (30.0, 15.0, 0.8767), (30.0, 16.0, 0.963), (30.0, 17.0, 0.9084), (30.0, 18.0, 0.9231), (30.0, 19.0, 0.9024), (30.0, 20.0, 0.7732), (30.0, 21.0, 0.6011), (30.0, 22.0, 0.6659), (30.0, 23.0, 0.5965), (30.0, 24.0, 0.5475), (30.0, 25.0, 0.5347), (30.0, 26.0, 0.5037), (30.0, 27.0, 0.4383), (30.0, 28.0, 0.3921), (30.0, 29.0, 0.4049), (30.0, 30.0, 0.4245), (30.0, 31.0, 0.5524), (30.0, 32.0, 0.6059), (31.0, 9.537e-07, 0.585), (31.0, 1.0, 0.6242), (31.0, 2.0, 0.6511), (31.0, 3.0, 0.689), (31.0, 4.0, 0.5497), (31.0, 5.0, 0.5714), (31.0, 6.0, 0.5101), (31.0, 7.0, 0.4023), (31.0, 8.0, 0.4579), (31.0, 9.0, 0.6463), (31.0, 10.0, 0.7531), (31.0, 11.0, 0.7748), (31.0, 12.0, 0.8204), (31.0, 13.0, 0.7772), (31.0, 14.0, 0.9314), (31.0, 15.0, 1.065), (31.0, 16.0, 0.994), (31.0, 17.0, 0.9846), (31.0, 18.0, 0.8292), (31.0, 19.0, 0.7694), (31.0, 20.0, 0.632), (31.0, 21.0, 0.5458), (31.0, 22.0, 0.5586), (31.0, 23.0, 0.5766), (31.0, 24.0, 0.5805), (31.0, 25.0, 0.5556), (31.0, 26.0, 0.4981), (31.0, 27.0, 0.4225), (31.0, 28.0, 0.4796), (31.0, 29.0, 0.3823), (31.0, 30.0, 0.4278), (31.0, 31.0, 0.5647), (31.0, 32.0, 0.585), (32.0, 9.537e-07, 0.7015), (32.0, 1.0, 0.7078), (32.0, 2.0, 0.6251), (32.0, 3.0, 0.633), (32.0, 4.0, 0.4637), (32.0, 5.0, 0.4674), (32.0, 6.0, 0.4186), (32.0, 7.0, 0.3411), (32.0, 8.0, 0.171), (32.0, 9.0, 0.5769), (32.0, 10.0, 0.7387), (32.0, 11.0, 0.8331), (32.0, 12.0, 0.7157), (32.0, 13.0, 0.8793), (32.0, 14.0, 0.9779), (32.0, 15.0, 1.009), (32.0, 16.0, 1.096), (32.0, 17.0, 0.8791), (32.0, 18.0, 0.8665), (32.0, 19.0, 0.6255), (32.0, 20.0, 0.5155), (32.0, 21.0, 0.4987), (32.0, 22.0, 0.521), (32.0, 23.0, 0.4937), (32.0, 24.0, 0.6005), (32.0, 25.0, 0.566), (32.0, 26.0, 0.5963), (32.0, 27.0, 0.4806), (32.0, 28.0, 0.5636), (32.0, 29.0, 0.5268), (32.0, 30.0, 0.4189), (32.0, 31.0, 0.5227), (32.0, 32.0, 0.7015), (22.0, 14.0, 0.1618)], [], [(0, 1, 33), (34, 33, 1), (1, 2, 34), (35, 34, 2), (2, 3, 35), (36, 35, 3), (3, 4, 36), (37, 36, 4), (4, 5, 37), (38, 37, 5), (5, 6, 38), (39, 38, 6), (6, 7, 39), (40, 39, 7), (7, 8, 40), (41, 40, 8), (8, 9, 41), (42, 41, 9), (9, 10, 42), (43, 42, 10), (10, 11, 43), (44, 43, 11), (11, 12, 44), (45, 44, 12), (12, 13, 45), (46, 45, 13), (13, 14, 46), (47, 46, 14), (14, 15, 47), (48, 47, 15), (15, 16, 48), (49, 48, 16), (16, 17, 49), (50, 49, 17), (17, 18, 50), (51, 50, 18), (18, 19, 51), (52, 51, 19), (19, 20, 52), (53, 52, 20), (20, 21, 53), (54, 53, 21), (21, 22, 54), (55, 54, 22), (22, 23, 55), (56, 55, 23), (23, 24, 56), (57, 56, 24), (24, 25, 57), (58, 57, 25), (25, 26, 58), (59, 58, 26), (26, 27, 59), (60, 59, 27), (27, 28, 60), (61, 60, 28), (28, 29, 61), (62, 61, 29), (29, 30, 62), (63, 62, 30), (30, 31, 63), (64, 63, 31), (31, 32, 64), (65, 64, 32), (33, 34, 66), (67, 66, 34), (34, 35, 67), (68, 67, 35), (35, 36, 68), (69, 68, 36), (36, 37, 69), (70, 69, 37), (37, 38, 70), (71, 70, 38), (38, 39, 71), (72, 71, 39), (39, 40, 72), (73, 72, 40), (40, 41, 73), (74, 73, 41), (41, 42, 74), (75, 74, 42), (42, 43, 75), (76, 75, 43), (43, 44, 76), (77, 76, 44), (44, 45, 77), (78, 77, 45), (45, 46, 78), (79, 78, 46), (46, 47, 79), (80, 79, 47), (47, 48, 80), (81, 80, 48), (48, 49, 81), (82, 81, 49), (49, 50, 82), (83, 82, 50), (50, 51, 83), (84, 83, 51), (51, 52, 84), (85, 84, 52), (52, 53, 85), (86, 85, 53), (53, 54, 86), (87, 86, 54), (54, 55, 87), (88, 87, 55), (55, 56, 88), (89, 88, 56), (56, 57, 89), (90, 89, 57), (57, 58, 90), (91, 90, 58), (58, 59, 91), (92, 91, 59), (59, 60, 92), (93, 92, 60), (60, 61, 93), (94, 93, 61), (61, 62, 94), (95, 94, 62), (62, 63, 95), (96, 95, 63), (63, 64, 96), (97, 96, 64), (64, 65, 97), (98, 97, 65), (66, 67, 99), (100, 99, 67), (67, 68, 100), (101, 100, 68), (68, 69, 101), (102, 101, 69), (69, 70, 102), (103, 102, 70), (70, 71, 103), (104, 103, 71), (71, 72, 104), (105, 104, 72), (72, 73, 105), (106, 105, 73), (73, 74, 106), (107, 106, 74), (74, 75, 107), (108, 107, 75), (75, 76, 108), (109, 108, 76), (76, 77, 109), (110, 109, 77), (77, 78, 110), (111, 110, 78), (78, 79, 111), (112, 111, 79), (79, 80, 112), (113, 112, 80), (80, 81, 113), (114, 113, 81), (81, 82, 114), (115, 114, 82), (82, 83, 115), (116, 115, 83), (83, 84, 116), (117, 116, 84), (84, 85, 117), (118, 117, 85), (85, 86, 118), (119, 118, 86), (86, 87, 119), (120, 119, 87), (87, 88, 120), (121, 120, 88), (88, 89, 121), (122, 121, 89), (89, 90, 122), (123, 122, 90), (90, 91, 123), (124, 123, 91), (91, 92, 124), (125, 124, 92), (92, 93, 125), (126, 125, 93), (93, 94, 126), (127, 126, 94), (94, 95, 127), (128, 127, 95), (95, 96, 128), (129, 128, 96), (96, 97, 129), (130, 129, 97), (97, 98, 130), (131, 130, 98), (99, 100, 132), (133, 132, 100), (100, 101, 133), (134, 133, 101), (101, 102, 134), (135, 134, 102), (102, 103, 135), (136, 135, 103), (103, 104, 136), (137, 136, 104), (104, 105, 137), (138, 137, 105), (105, 106, 138), (139, 138, 106), (106, 107, 139), (140, 139, 107), (107, 108, 140), (141, 140, 108), (108, 109, 141), (142, 141, 109), (109, 110, 142), (143, 142, 110), (110, 111, 143), (144, 143, 111), (111, 112, 144), (145, 144, 112), (112, 113, 145), (146, 145, 113), (113, 114, 146), (147, 146, 114), (114, 115, 147), (148, 147, 115), (115, 116, 148), (149, 148, 116), (116, 117, 149), (150, 149, 117), (117, 118, 150), (151, 150, 118), (118, 119, 151), (152, 151, 119), (119, 120, 152), (153, 152, 120), (120, 121, 153), (154, 153, 121), (121, 122, 154), (155, 154, 122), (122, 123, 155), (156, 155, 123), (123, 124, 156), (157, 156, 124), (124, 125, 157), (158, 157, 125), (125, 126, 158), (159, 158, 126), (126, 127, 159), (160, 159, 127), (127, 128, 160), (161, 160, 128), (128, 129, 161), (162, 161, 129), (129, 130, 162), (163, 162, 130), (130, 131, 163), (164, 163, 131), (132, 133, 165), (166, 165, 133), (133, 134, 166), (167, 166, 134), (134, 135, 167), (168, 167, 135), (135, 136, 168), (169, 168, 136), (136, 137, 169), (170, 169, 137), (137, 138, 170), (171, 170, 138), (138, 139, 171), (172, 171, 139), (139, 140, 172), (173, 172, 140), (140, 141, 173), (174, 173, 141), (141, 142, 174), (175, 174, 142), (142, 143, 175), (176, 175, 143), (143, 144, 176), (177, 176, 144), (144, 145, 177), (178, 177, 145), (145, 146, 178), (179, 178, 146), (146, 147, 179), (180, 179, 147), (147, 148, 180), (181, 180, 148), (148, 149, 181), (182, 181, 149), (149, 150, 182), (183, 182, 150), (150, 151, 183), (184, 183, 151), (151, 152, 184), (185, 184, 152), (152, 153, 185), (186, 185, 153), (153, 154, 186), (187, 186, 154), (154, 155, 187), (188, 187, 155), (155, 156, 188), (189, 188, 156), (156, 157, 189), (190, 189, 157), (157, 158, 190), (191, 190, 158), (158, 159, 191), (192, 191, 159), (159, 160, 192), (193, 192, 160), (160, 161, 193), (194, 193, 161), (161, 162, 194), (195, 194, 162), (162, 163, 195), (196, 195, 163), (163, 164, 196), (197, 196, 164), (165, 166, 198), (199, 198, 166), (166, 167, 199), (200, 199, 167), (167, 168, 200), (201, 200, 168), (168, 169, 201), (202, 201, 169), (169, 170, 202), (203, 202, 170), (170, 171, 203), (204, 203, 171), (171, 172, 204), (205, 204, 172), (172, 173, 205), (206, 205, 173), (173, 174, 206), (207, 206, 174), (174, 175, 207), (208, 207, 175), (175, 176, 208), (209, 208, 176), (176, 177, 209), (210, 209, 177), (177, 178, 210), (211, 210, 178), (178, 179, 211), (212, 211, 179), (179, 180, 212), (213, 212, 180), (180, 181, 213), (214, 213, 181), (181, 182, 214), (215, 214, 182), (182, 183, 215), (216, 215, 183), (183, 184, 216), (217, 216, 184), (184, 185, 217), (218, 217, 185), (185, 186, 218), (219, 218, 186), (186, 187, 219), (220, 219, 187), (187, 188, 220), (221, 220, 188), (188, 189, 221), (222, 221, 189), (189, 190, 222), (223, 222, 190), (190, 191, 223), (224, 223, 191), (191, 192, 224), (225, 224, 192), (192, 193, 225), (226, 225, 193), (193, 194, 226), (227, 226, 194), (194, 195, 227), (228, 227, 195), (195, 196, 228), (229, 228, 196), (196, 197, 229), (230, 229, 197), (198, 199, 231), (232, 231, 199), (199, 200, 232), (233, 232, 200), (200, 201, 233), (234, 233, 201), (201, 202, 234), (235, 234, 202), (202, 203, 235), (236, 235, 203), (203, 204, 236), (237, 236, 204), (204, 205, 237), (238, 237, 205), (205, 206, 238), (239, 238, 206), (206, 207, 239), (240, 239, 207), (207, 208, 240), (241, 240, 208), (208, 209, 241), (242, 241, 209), (209, 210, 242), (243, 242, 210), (210, 211, 243), (244, 243, 211), (211, 212, 244), (245, 244, 212), (212, 213, 245), (246, 245, 213), (213, 214, 246), (247, 246, 214), (214, 215, 247), (248, 247, 215), (215, 216, 248), (249, 248, 216), (216, 217, 249), (250, 249, 217), (217, 218, 250), (251, 250, 218), (218, 219, 251), (252, 251, 219), (219, 220, 252), (253, 252, 220), (220, 221, 253), (254, 253, 221), (221, 222, 254), (255, 254, 222), (222, 223, 255), (256, 255, 223), (223, 224, 256), (257, 256, 224), (224, 225, 257), (258, 257, 225), (225, 226, 258), (259, 258, 226), (226, 227, 259), (260, 259, 227), (227, 228, 260), (261, 260, 228), (228, 229, 261), (262, 261, 229), (229, 230, 262), (263, 262, 230), (231, 232, 264), (265, 264, 232), (232, 233, 265), (266, 265, 233), (233, 234, 266), (267, 266, 234), (234, 235, 267), (268, 267, 235), (235, 236, 268), (269, 268, 236), (236, 237, 269), (270, 269, 237), (237, 238, 270), (271, 270, 238), (238, 239, 271), (272, 271, 239), (239, 240, 272), (273, 272, 240), (240, 241, 273), (274, 273, 241), (241, 242, 274), (275, 274, 242), (242, 243, 275), (276, 275, 243), (243, 244, 276), (277, 276, 244), (244, 245, 277), (278, 277, 245), (245, 246, 278), (279, 278, 246), (246, 247, 279), (280, 279, 247), (247, 248, 280), (281, 280, 248), (248, 249, 281), (282, 281, 249), (249, 250, 282), (283, 282, 250), (250, 251, 283), (284, 283, 251), (251, 252, 284), (285, 284, 252), (252, 253, 285), (286, 285, 253), (253, 254, 286), (287, 286, 254), (254, 255, 287), (288, 287, 255), (255, 256, 288), (289, 288, 256), (256, 257, 289), (290, 289, 257), (257, 258, 290), (291, 290, 258), (258, 259, 291), (292, 291, 259), (259, 260, 292), (293, 292, 260), (260, 261, 293), (294, 293, 261), (261, 262, 294), (295, 294, 262), (262, 263, 295), (296, 295, 263), (264, 265, 297), (298, 297, 265), (265, 266, 298), (299, 298, 266), (266, 267, 299), (300, 299, 267), (267, 268, 300), (301, 300, 268), (268, 269, 301), (302, 301, 269), (269, 270, 302), (303, 302, 270), (270, 271, 303), (304, 303, 271), (271, 272, 304), (305, 304, 272), (272, 273, 305), (306, 305, 273), (273, 274, 306), (307, 306, 274), (274, 275, 307), (308, 307, 275), (275, 276, 308), (309, 308, 276), (276, 277, 309), (310, 309, 277), (277, 278, 310), (311, 310, 278), (278, 279, 311), (312, 311, 279), (279, 280, 312), (313, 312, 280), (280, 281, 313), (314, 313, 281), (281, 282, 314), (315, 314, 282), (282, 283, 315), (316, 315, 283), (283, 284, 316), (317, 316, 284), (284, 285, 317), (318, 317, 285), (285, 286, 318), (319, 318, 286), (286, 287, 319), (320, 319, 287), (287, 288, 320), (321, 320, 288), (288, 289, 321), (322, 321, 289), (289, 290, 322), (323, 322, 290), (290, 291, 323), (324, 323, 291), (291, 292, 324), (325, 324, 292), (292, 293, 325), (326, 325, 293), (293, 294, 326), (327, 326, 294), (294, 295, 327), (328, 327, 295), (295, 296, 328), (329, 328, 296), (297, 298, 330), (331, 330, 298), (298, 299, 331), (332, 331, 299), (299, 300, 332), (333, 332, 300), (300, 301, 333), (334, 333, 301), (301, 302, 334), (335, 334, 302), (302, 303, 335), (336, 335, 303), (303, 304, 336), (337, 336, 304), (304, 305, 337), (338, 337, 305), (305, 306, 338), (339, 338, 306), (306, 307, 339), (340, 339, 307), (307, 308, 340), (341, 340, 308), (308, 309, 341), (342, 341, 309), (309, 310, 342), (343, 342, 310), (310, 311, 343), (344, 343, 311), (311, 312, 344), (345, 344, 312), (312, 313, 345), (346, 345, 313), (313, 314, 346), (347, 346, 314), (314, 315, 347), (348, 347, 315), (315, 316, 348), (349, 348, 316), (316, 317, 349), (350, 349, 317), (317, 318, 350), (351, 350, 318), (318, 319, 351), (352, 351, 319), (319, 320, 352), (353, 352, 320), (320, 321, 353), (354, 353, 321), (321, 322, 354), (355, 354, 322), (322, 323, 355), (356, 355, 323), (323, 324, 356), (357, 356, 324), (324, 325, 357), (358, 357, 325), (325, 326, 358), (359, 358, 326), (326, 327, 359), (360, 359, 327), (327, 328, 360), (361, 360, 328), (328, 329, 361), (362, 361, 329), (330, 331, 363), (364, 363, 331), (331, 332, 364), (365, 364, 332), (332, 333, 365), (366, 365, 333), (333, 334, 366), (367, 366, 334), (334, 335, 367), (368, 367, 335), (335, 336, 368), (369, 368, 336), (336, 337, 369), (370, 369, 337), (337, 338, 370), (371, 370, 338), (338, 339, 371), (372, 371, 339), (339, 340, 372), (373, 372, 340), (340, 341, 373), (374, 373, 341), (341, 342, 374), (375, 374, 342), (342, 343, 375), (376, 375, 343), (343, 344, 376), (377, 376, 344), (344, 345, 377), (378, 377, 345), (345, 346, 378), (379, 378, 346), (346, 347, 379), (380, 379, 347), (347, 348, 380), (381, 380, 348), (348, 349, 381), (382, 381, 349), (349, 350, 382), (383, 382, 350), (350, 351, 383), (384, 383, 351), (351, 352, 384), (385, 384, 352), (352, 353, 385), (386, 385, 353), (353, 354, 386), (387, 386, 354), (354, 355, 387), (388, 387, 355), (355, 356, 388), (389, 388, 356), (356, 357, 389), (390, 389, 357), (357, 358, 390), (391, 390, 358), (358, 359, 391), (392, 391, 359), (359, 360, 392), (393, 392, 360), (360, 361, 393), (394, 393, 361), (361, 362, 394), (395, 394, 362), (363, 364, 396), (397, 396, 364), (364, 365, 397), (398, 397, 365), (365, 366, 398), (399, 398, 366), (366, 367, 399), (400, 399, 367), (367, 368, 400), (401, 400, 368), (368, 369, 401), (402, 401, 369), (369, 370, 402), (403, 402, 370), (370, 371, 403), (404, 403, 371), (371, 372, 404), (405, 404, 372), (372, 373, 405), (406, 405, 373), (373, 374, 406), (407, 406, 374), (374, 375, 407), (408, 407, 375), (375, 376, 408), (409, 408, 376), (376, 377, 409), (410, 409, 377), (377, 378, 410), (411, 410, 378), (378, 379, 411), (412, 411, 379), (379, 380, 412), (413, 412, 380), (380, 381, 413), (414, 413, 381), (381, 382, 414), (415, 414, 382), (382, 383, 415), (416, 415, 383), (383, 384, 416), (417, 416, 384), (384, 385, 417), (418, 417, 385), (385, 386, 418), (419, 418, 386), (386, 387, 419), (420, 419, 387), (387, 388, 420), (421, 420, 388), (388, 389, 421), (422, 421, 389), (389, 390, 422), (423, 422, 390), (390, 391, 423), (424, 423, 391), (391, 392, 424), (425, 424, 392), (392, 393, 425), (426, 425, 393), (393, 394, 426), (427, 426, 394), (394, 395, 427), (428, 427, 395), (396, 397, 429), (430, 429, 397), (397, 398, 430), (431, 430, 398), (398, 399, 431), (432, 431, 399), (399, 400, 432), (433, 432, 400), (400, 401, 433), (434, 433, 401), (401, 402, 434), (435, 434, 402), (402, 403, 435), (436, 435, 403), (403, 404, 436), (437, 436, 404), (404, 405, 437), (438, 437, 405), (405, 406, 438), (439, 438, 406), (406, 407, 439), (440, 439, 407), (407, 408, 440), (441, 440, 408), (408, 409, 441), (442, 441, 409), (409, 410, 442), (443, 442, 410), (410, 411, 443), (444, 443, 411), (411, 412, 444), (445, 444, 412), (412, 413, 445), (446, 445, 413), (413, 414, 446), (447, 446, 414), (414, 415, 447), (448, 447, 415), (415, 416, 448), (449, 448, 416), (416, 417, 449), (450, 449, 417), (417, 418, 450), (451, 450, 418), (418, 419, 451), (452, 451, 419), (419, 420, 452), (453, 452, 420), (420, 421, 453), (454, 453, 421), (421, 422, 454), (455, 454, 422), (422, 423, 455), (456, 455, 423), (423, 424, 456), (457, 456, 424), (424, 425, 457), (458, 457, 425), (425, 426, 458), (459, 458, 426), (426, 427, 459), (460, 459, 427), (427, 428, 460), (461, 460, 428), (429, 430, 462), (463, 462, 430), (430, 431, 463), (464, 463, 431), (431, 432, 464), (465, 464, 432), (432, 433, 465), (466, 465, 433), (433, 434, 466), (467, 466, 434), (434, 435, 467), (468, 467, 435), (435, 436, 468), (469, 468, 436), (436, 437, 469), (470, 469, 437), (437, 438, 470), (471, 470, 438), (438, 439, 471), (472, 471, 439), (439, 440, 472), (473, 472, 440), (440, 441, 473), (474, 473, 441), (441, 442, 474), (475, 474, 442), (442, 443, 475), (476, 475, 443), (443, 444, 476), (477, 476, 444), (444, 445, 477), (478, 477, 445), (445, 446, 478), (479, 478, 446), (446, 447, 479), (480, 479, 447), (447, 448, 480), (481, 480, 448), (448, 449, 481), (482, 481, 449), (449, 450, 482), (483, 482, 450), (450, 451, 483), (484, 483, 451), (451, 452, 484), (485, 484, 452), (452, 453, 485), (486, 485, 453), (453, 454, 486), (487, 486, 454), (454, 455, 487), (488, 487, 455), (455, 456, 488), (489, 488, 456), (456, 457, 489), (490, 489, 457), (457, 458, 490), (491, 490, 458), (458, 459, 491), (492, 491, 459), (459, 460, 492), (493, 492, 460), (460, 461, 493), (494, 493, 461), (462, 463, 495), (496, 495, 463), (463, 464, 496), (497, 496, 464), (464, 465, 497), (498, 497, 465), (465, 466, 498), (499, 498, 466), (466, 467, 499), (500, 499, 467), (467, 468, 500), (501, 500, 468), (468, 469, 501), (502, 501, 469), (469, 470, 502), (503, 502, 470), (470, 471, 503), (504, 503, 471), (471, 472, 504), (505, 504, 472), (472, 473, 505), (506, 505, 473), (473, 474, 506), (507, 506, 474), (474, 475, 507), (508, 507, 475), (475, 476, 508), (509, 508, 476), (476, 477, 509), (510, 509, 477), (477, 478, 510), (511, 510, 478), (478, 479, 511), (512, 511, 479), (479, 480, 512), (513, 512, 480), (480, 481, 513), (514, 513, 481), (481, 482, 514), (515, 514, 482), (482, 483, 515), (516, 515, 483), (483, 484, 516), (517, 516, 484), (484, 485, 517), (518, 517, 485), (485, 486, 518), (519, 518, 486), (486, 487, 519), (520, 519, 487), (487, 488, 520), (521, 520, 488), (488, 489, 521), (522, 521, 489), (489, 490, 522), (523, 522, 490), (490, 491, 523), (524, 523, 491), (491, 492, 524), (525, 524, 492), (492, 493, 525), (526, 525, 493), (493, 494, 526), (527, 526, 494), (495, 496, 528), (529, 528, 496), (496, 497, 529), (530, 529, 497), (497, 498, 530), (531, 530, 498), (498, 499, 531), (532, 531, 499), (499, 500, 532), (533, 532, 500), (500, 501, 533), (534, 533, 501), (501, 502, 534), (535, 534, 502), (502, 503, 535), (536, 535, 503), (503, 504, 536), (537, 536, 504), (504, 505, 537), (538, 537, 505), (505, 506, 538), (539, 538, 506), (506, 507, 539), (540, 539, 507), (507, 508, 540), (541, 540, 508), (508, 509, 541), (542, 541, 509), (509, 510, 542), (543, 542, 510), (510, 511, 543), (544, 543, 511), (511, 512, 544), (545, 544, 512), (512, 513, 545), (546, 545, 513), (513, 514, 546), (547, 546, 514), (514, 515, 547), (548, 547, 515), (515, 516, 548), (549, 548, 516), (516, 517, 549), (550, 549, 517), (517, 518, 550), (551, 550, 518), (518, 519, 551), (552, 551, 519), (519, 520, 552), (553, 552, 520), (520, 521, 553), (554, 553, 521), (521, 522, 554), (555, 554, 522), (522, 523, 555), (556, 555, 523), (523, 524, 556), (557, 556, 524), (524, 525, 557), (558, 557, 525), (525, 526, 558), (559, 558, 526), (526, 527, 559), (560, 559, 527), (528, 529, 561), (562, 561, 529), (529, 530, 562), (563, 562, 530), (530, 531, 563), (564, 563, 531), (531, 532, 564), (565, 564, 532), (532, 533, 565), (566, 565, 533), (533, 534, 566), (567, 566, 534), (534, 535, 567), (568, 567, 535), (535, 536, 568), (569, 568, 536), (536, 537, 569), (570, 569, 537), (537, 538, 570), (571, 570, 538), (538, 539, 571), (572, 571, 539), (539, 540, 572), (573, 572, 540), (540, 541, 573), (574, 573, 541), (541, 542, 574), (575, 574, 542), (542, 543, 575), (576, 575, 543), (543, 544, 576), (577, 576, 544), (544, 545, 577), (578, 577, 545), (545, 546, 578), (579, 578, 546), (546, 547, 579), (580, 579, 547), (547, 548, 580), (581, 580, 548), (548, 549, 581), (582, 581, 549), (549, 550, 582), (583, 582, 550), (550, 551, 583), (584, 583, 551), (551, 552, 584), (585, 584, 552), (552, 553, 585), (586, 585, 553), (553, 554, 586), (587, 586, 554), (554, 555, 587), (588, 587, 555), (555, 556, 588), (589, 588, 556), (556, 557, 589), (590, 589, 557), (557, 558, 590), (591, 590, 558), (558, 559, 591), (592, 591, 559), (559, 560, 592), (593, 592, 560), (561, 562, 594), (595, 594, 562), (562, 563, 595), (596, 595, 563), (563, 564, 596), (597, 596, 564), (564, 565, 597), (598, 597, 565), (565, 566, 598), (599, 598, 566), (566, 567, 599), (600, 599, 567), (567, 568, 600), (601, 600, 568), (568, 569, 601), (602, 601, 569), (569, 570, 602), (603, 602, 570), (570, 571, 603), (604, 603, 571), (571, 572, 604), (605, 604, 572), (572, 573, 605), (606, 605, 573), (573, 574, 606), (607, 606, 574), (574, 575, 607), (608, 607, 575), (575, 576, 608), (609, 608, 576), (576, 577, 609), (610, 609, 577), (577, 578, 610), (611, 610, 578), (578, 579, 611), (612, 611, 579), (579, 580, 612), (613, 612, 580), (580, 581, 613), (614, 613, 581), (581, 582, 614), (615, 614, 582), (582, 583, 615), (616, 615, 583), (583, 584, 616), (617, 616, 584), (584, 585, 617), (618, 617, 585), (585, 586, 618), (619, 618, 586), (586, 587, 619), (620, 619, 587), (587, 588, 620), (621, 620, 588), (588, 589, 621), (622, 621, 589), (589, 590, 622), (623, 622, 590), (590, 591, 623), (624, 623, 591), (591, 592, 624), (625, 624, 592), (592, 593, 625), (626, 625, 593), (594, 595, 627), (628, 627, 595), (595, 596, 628), (629, 628, 596), (596, 597, 629), (630, 629, 597), (597, 598, 630), (631, 630, 598), (598, 599, 631), (632, 631, 599), (599, 600, 632), (633, 632, 600), (600, 601, 633), (634, 633, 601), (601, 602, 634), (635, 634, 602), (602, 603, 635), (636, 635, 603), (603, 604, 636), (637, 636, 604), (604, 605, 637), (638, 637, 605), (605, 606, 638), (639, 638, 606), (606, 607, 639), (640, 639, 607), (607, 608, 640), (641, 640, 608), (608, 609, 641), (642, 641, 609), (609, 610, 642), (643, 642, 610), (610, 611, 643), (644, 643, 611), (611, 612, 644), (645, 644, 612), (612, 613, 645), (646, 645, 613), (613, 614, 646), (647, 646, 614), (614, 615, 647), (648, 647, 615), (615, 616, 648), (649, 648, 616), (616, 617, 649), (650, 649, 617), (617, 618, 650), (651, 650, 618), (618, 619, 651), (652, 651, 619), (619, 620, 652), (653, 652, 620), (620, 621, 653), (654, 653, 621), (621, 622, 654), (655, 654, 622), (622, 623, 655), (656, 655, 623), (623, 624, 656), (657, 656, 624), (624, 625, 657), (658, 657, 625), (625, 626, 658), (659, 658, 626), (627, 628, 660), (661, 660, 628), (628, 629, 661), (662, 661, 629), (629, 630, 662), (663, 662, 630), (630, 631, 663), (664, 663, 631), (631, 632, 664), (665, 664, 632), (632, 633, 665), (666, 665, 633), (633, 634, 666), (667, 666, 634), (634, 635, 667), (668, 667, 635), (635, 636, 668), (669, 668, 636), (636, 637, 669), (670, 669, 637), (637, 638, 670), (671, 670, 638), (638, 639, 671), (672, 671, 639), (639, 640, 672), (673, 672, 640), (640, 641, 673), (674, 673, 641), (641, 642, 674), (675, 674, 642), (642, 643, 675), (676, 675, 643), (643, 644, 676), (677, 676, 644), (644, 645, 677), (678, 677, 645), (645, 646, 678), (679, 678, 646), (646, 647, 679), (680, 679, 647), (647, 648, 680), (681, 680, 648), (648, 649, 681), (682, 681, 649), (649, 650, 682), (683, 682, 650), (650, 651, 683), (684, 683, 651), (651, 652, 684), (685, 684, 652), (652, 653, 685), (686, 685, 653), (653, 654, 686), (687, 686, 654), (654, 655, 687), (688, 687, 655), (655, 656, 688), (689, 688, 656), (656, 657, 689), (690, 689, 657), (657, 658, 690), (691, 690, 658), (658, 659, 691), (692, 691, 659), (660, 661, 693), (694, 693, 661), (661, 662, 694), (695, 694, 662), (662, 663, 695), (696, 695, 663), (663, 664, 696), (697, 696, 664), (664, 665, 697), (698, 697, 665), (665, 666, 698), (699, 698, 666), (666, 667, 699), (700, 699, 667), (667, 668, 700), (701, 700, 668), (668, 669, 701), (702, 701, 669), (669, 670, 702), (703, 702, 670), (670, 671, 703), (704, 703, 671), (671, 672, 704), (705, 704, 672), (672, 673, 705), (706, 705, 673), (673, 674, 706), (707, 706, 674), (674, 675, 707), (708, 707, 675), (675, 676, 708), (709, 708, 676), (676, 677, 709), (710, 709, 677), (677, 678, 710), (711, 710, 678), (678, 679, 711), (712, 711, 679), (679, 680, 712), (713, 712, 680), (680, 681, 713), (714, 713, 681), (681, 682, 714), (715, 714, 682), (682, 683, 715), (716, 715, 683), (683, 684, 716), (717, 716, 684), (684, 685, 717), (718, 717, 685), (685, 686, 718), (719, 718, 686), (686, 687, 719), (720, 719, 687), (687, 688, 720), (721, 720, 688), (688, 689, 721), (722, 721, 689), (689, 690, 722), (723, 722, 690), (690, 691, 723), (724, 723, 691), (691, 692, 724), (725, 724, 692), (693, 694, 726), (727, 726, 694), (694, 695, 727), (728, 727, 695), (695, 696, 728), (729, 728, 696), (696, 697, 729), (730, 729, 697), (697, 698, 730), (731, 730, 698), (698, 699, 731), (732, 731, 699), (699, 700, 732), (733, 732, 700), (700, 701, 733), (734, 733, 701), (701, 702, 734), (735, 734, 702), (702, 703, 735), (736, 735, 703), (703, 704, 736), (737, 736, 704), (704, 705, 737), (738, 737, 705), (705, 706, 738), (739, 738, 706), (739, 707, 1089), (706, 707, 739), (740, 739, 707), (740, 1089, 707), (740, 739, 1089), (707, 708, 740), (741, 740, 708), (708, 709, 741), (742, 741, 709), (709, 710, 742), (743, 742, 710), (710, 711, 743), (744, 743, 711), (711, 712, 744), (745, 744, 712), (712, 713, 745), (746, 745, 713), (713, 714, 746), (747, 746, 714), (714, 715, 747), (748, 747, 715), (715, 716, 748), (749, 748, 716), (716, 717, 749), (750, 749, 717), (717, 718, 750), (751, 750, 718), (718, 719, 751), (752, 751, 719), (719, 720, 752), (753, 752, 720), (720, 721, 753), (754, 753, 721), (721, 722, 754), (755, 754, 722), (722, 723, 755), (756, 755, 723), (723, 724, 756), (757, 756, 724), (724, 725, 757), (758, 757, 725), (726, 727, 759), (760, 759, 727), (727, 728, 760), (761, 760, 728), (728, 729, 761), (762, 761, 729), (729, 730, 762), (763, 762, 730), (730, 731, 763), (764, 763, 731), (731, 732, 764), (765, 764, 732), (732, 733, 765), (766, 765, 733), (733, 734, 766), (767, 766, 734), (734, 735, 767), (768, 767, 735), (735, 736, 768), (769, 768, 736), (736, 737, 769), (770, 769, 737), (737, 738, 770), (771, 770, 738), (738, 739, 771), (772, 771, 739), (739, 740, 772), (773, 772, 740), (773, 1089, 741), (740, 773, 741), (740, 741, 1089), (740, 1089, 773), (774, 773, 741), (741, 742, 774), (775, 774, 742), (742, 743, 775), (776, 775, 743), (743, 744, 776), (777, 776, 744), (744, 745, 777), (778, 777, 745), (745, 746, 778), (779, 778, 746), (746, 747, 779), (780, 779, 747), (747, 748, 780), (781, 780, 748), (748, 749, 781), (782, 781, 749), (749, 750, 782), (783, 782, 750), (750, 751, 783), (784, 783, 751), (751, 752, 784), (785, 784, 752), (752, 753, 785), (786, 785, 753), (753, 754, 786), (787, 786, 754), (754, 755, 787), (788, 787, 755), (755, 756, 788), (789, 788, 756), (756, 757, 789), (790, 789, 757), (757, 758, 790), (791, 790, 758), (759, 760, 792), (793, 792, 760), (760, 761, 793), (794, 793, 761), (761, 762, 794), (795, 794, 762), (762, 763, 795), (796, 795, 763), (763, 764, 796), (797, 796, 764), (764, 765, 797), (798, 797, 765), (765, 766, 798), (799, 798, 766), (766, 767, 799), (800, 799, 767), (767, 768, 800), (801, 800, 768), (768, 769, 801), (802, 801, 769), (769, 770, 802), (803, 802, 770), (770, 771, 803), (804, 803, 771), (771, 772, 804), (805, 804, 772), (772, 773, 805), (806, 805, 773), (773, 774, 806), (807, 806, 774), (774, 775, 807), (808, 807, 775), (775, 776, 808), (809, 808, 776), (776, 777, 809), (810, 809, 777), (777, 778, 810), (811, 810, 778), (778, 779, 811), (812, 811, 779), (779, 780, 812), (813, 812, 780), (780, 781, 813), (814, 813, 781), (781, 782, 814), (815, 814, 782), (782, 783, 815), (816, 815, 783), (783, 784, 816), (817, 816, 784), (784, 785, 817), (818, 817, 785), (785, 786, 818), (819, 818, 786), (786, 787, 819), (820, 819, 787), (787, 788, 820), (821, 820, 788), (788, 789, 821), (822, 821, 789), (789, 790, 822), (823, 822, 790), (790, 791, 823), (824, 823, 791), (792, 793, 825), (826, 825, 793), (793, 794, 826), (827, 826, 794), (794, 795, 827), (828, 827, 795), (795, 796, 828), (829, 828, 796), (796, 797, 829), (830, 829, 797), (797, 798, 830), (831, 830, 798), (798, 799, 831), (832, 831, 799), (799, 800, 832), (833, 832, 800), (800, 801, 833), (834, 833, 801), (801, 802, 834), (835, 834, 802), (802, 803, 835), (836, 835, 803), (803, 804, 836), (837, 836, 804), (804, 805, 837), (838, 837, 805), (805, 806, 838), (839, 838, 806), (806, 807, 839), (840, 839, 807), (807, 808, 840), (841, 840, 808), (808, 809, 841), (842, 841, 809), (809, 810, 842), (843, 842, 810), (810, 811, 843), (844, 843, 811), (811, 812, 844), (845, 844, 812), (812, 813, 845), (846, 845, 813), (813, 814, 846), (847, 846, 814), (814, 815, 847), (848, 847, 815), (815, 816, 848), (849, 848, 816), (816, 817, 849), (850, 849, 817), (817, 818, 850), (851, 850, 818), (818, 819, 851), (852, 851, 819), (819, 820, 852), (853, 852, 820), (820, 821, 853), (854, 853, 821), (821, 822, 854), (855, 854, 822), (822, 823, 855), (856, 855, 823), (823, 824, 856), (857, 856, 824), (825, 826, 858), (859, 858, 826), (826, 827, 859), (860, 859, 827), (827, 828, 860), (861, 860, 828), (828, 829, 861), (862, 861, 829), (829, 830, 862), (863, 862, 830), (830, 831, 863), (864, 863, 831), (831, 832, 864), (865, 864, 832), (832, 833, 865), (866, 865, 833), (833, 834, 866), (867, 866, 834), (834, 835, 867), (868, 867, 835), (835, 836, 868), (869, 868, 836), (836, 837, 869), (870, 869, 837), (837, 838, 870), (871, 870, 838), (838, 839, 871), (872, 871, 839), (839, 840, 872), (873, 872, 840), (840, 841, 873), (874, 873, 841), (841, 842, 874), (875, 874, 842), (842, 843, 875), (876, 875, 843), (843, 844, 876), (877, 876, 844), (844, 845, 877), (878, 877, 845), (845, 846, 878), (879, 878, 846), (846, 847, 879), (880, 879, 847), (847, 848, 880), (881, 880, 848), (848, 849, 881), (882, 881, 849), (849, 850, 882), (883, 882, 850), (850, 851, 883), (884, 883, 851), (851, 852, 884), (885, 884, 852), (852, 853, 885), (886, 885, 853), (853, 854, 886), (887, 886, 854), (854, 855, 887), (888, 887, 855), (855, 856, 888), (889, 888, 856), (856, 857, 889), (890, 889, 857), (858, 859, 891), (892, 891, 859), (859, 860, 892), (893, 892, 860), (860, 861, 893), (894, 893, 861), (861, 862, 894), (895, 894, 862), (862, 863, 895), (896, 895, 863), (863, 864, 896), (897, 896, 864), (864, 865, 897), (898, 897, 865), (865, 866, 898), (899, 898, 866), (866, 867, 899), (900, 899, 867), (867, 868, 900), (901, 900, 868), (868, 869, 901), (902, 901, 869), (869, 870, 902), (903, 902, 870), (870, 871, 903), (904, 903, 871), (871, 872, 904), (905, 904, 872), (872, 873, 905), (906, 905, 873), (873, 874, 906), (907, 906, 874), (874, 875, 907), (908, 907, 875), (875, 876, 908), (909, 908, 876), (876, 877, 909), (910, 909, 877), (877, 878, 910), (911, 910, 878), (878, 879, 911), (912, 911, 879), (879, 880, 912), (913, 912, 880), (880, 881, 913), (914, 913, 881), (881, 882, 914), (915, 914, 882), (882, 883, 915), (916, 915, 883), (883, 884, 916), (917, 916, 884), (884, 885, 917), (918, 917, 885), (885, 886, 918), (919, 918, 886), (886, 887, 919), (920, 919, 887), (887, 888, 920), (921, 920, 888), (888, 889, 921), (922, 921, 889), (889, 890, 922), (923, 922, 890), (891, 892, 924), (925, 924, 892), (892, 893, 925), (926, 925, 893), (893, 894, 926), (927, 926, 894), (894, 895, 927), (928, 927, 895), (895, 896, 928), (929, 928, 896), (896, 897, 929), (930, 929, 897), (897, 898, 930), (931, 930, 898), (898, 899, 931), (932, 931, 899), (899, 900, 932), (933, 932, 900), (900, 901, 933), (934, 933, 901), (901, 902, 934), (935, 934, 902), (902, 903, 935), (936, 935, 903), (903, 904, 936), (937, 936, 904), (904, 905, 937), (938, 937, 905), (905, 906, 938), (939, 938, 906), (906, 907, 939), (940, 939, 907), (907, 908, 940), (941, 940, 908), (908, 909, 941), (942, 941, 909), (909, 910, 942), (943, 942, 910), (910, 911, 943), (944, 943, 911), (911, 912, 944), (945, 944, 912), (912, 913, 945), (946, 945, 913), (913, 914, 946), (947, 946, 914), (914, 915, 947), (948, 947, 915), (915, 916, 948), (949, 948, 916), (916, 917, 949), (950, 949, 917), (917, 918, 950), (951, 950, 918), (918, 919, 951), (952, 951, 919), (919, 920, 952), (953, 952, 920), (920, 921, 953), (954, 953, 921), (921, 922, 954), (955, 954, 922), (922, 923, 955), (956, 955, 923), (924, 925, 957), (958, 957, 925), (925, 926, 958), (959, 958, 926), (926, 927, 959), (960, 959, 927), (927, 928, 960), (961, 960, 928), (928, 929, 961), (962, 961, 929), (929, 930, 962), (963, 962, 930), (930, 931, 963), (964, 963, 931), (931, 932, 964), (965, 964, 932), (932, 933, 965), (966, 965, 933), (933, 934, 966), (967, 966, 934), (934, 935, 967), (968, 967, 935), (935, 936, 968), (969, 968, 936), (936, 937, 969), (970, 969, 937), (937, 938, 970), (971, 970, 938), (938, 939, 971), (972, 971, 939), (939, 940, 972), (973, 972, 940), (940, 941, 973), (974, 973, 941), (941, 942, 974), (975, 974, 942), (942, 943, 975), (976, 975, 943), (943, 944, 976), (977, 976, 944), (944, 945, 977), (978, 977, 945), (945, 946, 978), (979, 978, 946), (946, 947, 979), (980, 979, 947), (947, 948, 980), (981, 980, 948), (948, 949, 981), (982, 981, 949), (949, 950, 982), (983, 982, 950), (950, 951, 983), (984, 983, 951), (951, 952, 984), (985, 984, 952), (952, 953, 985), (986, 985, 953), (953, 954, 986), (987, 986, 954), (954, 955, 987), (988, 987, 955), (955, 956, 988), (989, 988, 956), (957, 958, 990), (991, 990, 958), (958, 959, 991), (992, 991, 959), (959, 960, 992), (993, 992, 960), (960, 961, 993), (994, 993, 961), (961, 962, 994), (995, 994, 962), (962, 963, 995), (996, 995, 963), (963, 964, 996), (997, 996, 964), (964, 965, 997), (998, 997, 965), (965, 966, 998), (999, 998, 966), (966, 967, 999), (1000, 999, 967), (967, 968, 1000), (1001, 1000, 968), (968, 969, 1001), (1002, 1001, 969), (969, 970, 1002), (1003, 1002, 970), (970, 971, 1003), (1004, 1003, 971), (971, 972, 1004), (1005, 1004, 972), (972, 973, 1005), (1006, 1005, 973), (973, 974, 1006), (1007, 1006, 974), (974, 975, 1007), (1008, 1007, 975), (975, 976, 1008), (1009, 1008, 976), (976, 977, 1009), (1010, 1009, 977), (977, 978, 1010), (1011, 1010, 978), (978, 979, 1011), (1012, 1011, 979), (979, 980, 1012), (1013, 1012, 980), (980, 981, 1013), (1014, 1013, 981), (981, 982, 1014), (1015, 1014, 982), (982, 983, 1015), (1016, 1015, 983), (983, 984, 1016), (1017, 1016, 984), (984, 985, 1017), (1018, 1017, 985), (985, 986, 1018), (1019, 1018, 986), (986, 987, 1019), (1020, 1019, 987), (987, 988, 1020), (1021, 1020, 988), (988, 989, 1021), (1022, 1021, 989), (990, 991, 1023), (1024, 1023, 991), (991, 992, 1024), (1025, 1024, 992), (992, 993, 1025), (1026, 1025, 993), (993, 994, 1026), (1027, 1026, 994), (994, 995, 1027), (1028, 1027, 995), (995, 996, 1028), (1029, 1028, 996), (996, 997, 1029), (1030, 1029, 997), (997, 998, 1030), (1031, 1030, 998), (998, 999, 1031), (1032, 1031, 999), (999, 1000, 1032), (1033, 1032, 1000), (1000, 1001, 1033), (1034, 1033, 1001), (1001, 1002, 1034), (1035, 1034, 1002), (1002, 1003, 1035), (1036, 1035, 1003), (1003, 1004, 1036), (1037, 1036, 1004), (1004, 1005, 1037), (1038, 1037, 1005), (1005, 1006, 1038), (1039, 1038, 1006), (1006, 1007, 1039), (1040, 1039, 1007), (1007, 1008, 1040), (1041, 1040, 1008), (1008, 1009, 1041), (1042, 1041, 1009), (1009, 1010, 1042), (1043, 1042, 1010), (1010, 1011, 1043), (1044, 1043, 1011), (1011, 1012, 1044), (1045, 1044, 1012), (1012, 1013, 1045), (1046, 1045, 1013), (1013, 1014, 1046), (1047, 1046, 1014), (1014, 1015, 1047), (1048, 1047, 1015), (1015, 1016, 1048), (1049, 1048, 1016), (1016, 1017, 1049), (1050, 1049, 1017), (1017, 1018, 1050), (1051, 1050, 1018), (1018, 1019, 1051), (1052, 1051, 1019), (1019, 1020, 1052), (1053, 1052, 1020), (1020, 1021, 1053), (1054, 1053, 1021), (1021, 1022, 1054), (1055, 1054, 1022), (1023, 1024, 1056), (1057, 1056, 1024), (1024, 1025, 1057), (1058, 1057, 1025), (1025, 1026, 1058), (1059, 1058, 1026), (1026, 1027, 1059), (1060, 1059, 1027), (1027, 1028, 1060), (1061, 1060, 1028), (1028, 1029, 1061), (1062, 1061, 1029), (1029, 1030, 1062), (1063, 1062, 1030), (1030, 1031, 1063), (1064, 1063, 1031), (1031, 1032, 1064), (1065, 1064, 1032), (1032, 1033, 1065), (1066, 1065, 1033), (1033, 1034, 1066), (1067, 1066, 1034), (1034, 1035, 1067), (1068, 1067, 1035), (1035, 1036, 1068), (1069, 1068, 1036), (1036, 1037, 1069), (1070, 1069, 1037), (1037, 1038, 1070), (1071, 1070, 1038), (1038, 1039, 1071), (1072, 1071, 1039), (1039, 1040, 1072), (1073, 1072, 1040), (1040, 1041, 1073), (1074, 1073, 1041), (1041, 1042, 1074), (1075, 1074, 1042), (1042, 1043, 1075), (1076, 1075, 1043), (1043, 1044, 1076), (1077, 1076, 1044), (1044, 1045, 1077), (1078, 1077, 1045), (1045, 1046, 1078), (1079, 1078, 1046), (1046, 1047, 1079), (1080, 1079, 1047), (1047, 1048, 1080), (1081, 1080, 1048), (1048, 1049, 1081), (1082, 1081, 1049), (1049, 1050, 1082), (1083, 1082, 1050), (1050, 1051, 1083), (1084, 1083, 1051), (1051, 1052, 1084), (1085, 1084, 1052), (1052, 1053, 1085), (1086, 1085, 1053), (1053, 1054, 1086), (1087, 1086, 1054), (1054, 1055, 1087), (1088, 1087, 1055)])
me_mesh.materials.append(mat_material_002)
me_mesh.use_remesh_preserve_volume = False
me_mesh.use_remesh_preserve_attributes = False
me_mesh.use_mirror_vertex_groups = False
me_mesh.update()

# ---- objects
ob_plane = bpy.data.objects.new('Plane', me_plane_001)
ob_sun = bpy.data.objects.new('Sun', light_sun)
ob_lamp = bpy.data.objects.new('Lamp', light_lamp)
ob_camera = bpy.data.objects.new('Camera', cam_camera)
ob_mesh_001 = bpy.data.objects.new('mesh.001', me_mesh)

# ---- transforms, parenting, visibility, modifiers, constraints
ob_plane.location = (-3.418, 0.0, -0.3498)
ob_plane.scale = (20.0, 20.0, 1.0)
ob_plane.lineart.crease_threshold = 0.0
ob_sun.location = (12.46, -1.602, 15.22)
ob_sun.lineart.crease_threshold = 0.0
ob_lamp.location = (4.029, 4.037, 3.615)
ob_lamp.rotation_euler = (1.122, 0.0, -104.5)
ob_lamp.lock_rotations_4d = False
ob_lamp.empty_display_type = 'ARROWS'
ob_lamp.color = (0.0, 0.0, 0.0, 0.0)
ob_lamp.lineart.crease_threshold = 0.0
ob_camera.location = (5.274, -3.229, 6.082)
ob_camera.rotation_euler = (0.7938, 0.003463, 1.018)
ob_camera.scale = (1.0, 1.0, 1.0)
ob_camera.lock_rotations_4d = False
ob_camera.empty_display_type = 'ARROWS'
ob_camera.color = (0.0, 0.0, 0.0, 0.0)
ob_camera.display_type = 'WIRE'
ob_camera.lineart.crease_threshold = 0.0
ob_mesh_001.location = (-1.6, -1.6, 0.0)
ob_mesh_001.scale = (0.1, 0.1, 1.0)
ob_mesh_001.lineart.crease_threshold = 0.0

# ---- collection membership
col_collection_1.objects.link(ob_plane)
col_collection_1.objects.link(ob_sun)
col_collection_1.objects.link(ob_lamp)
col_collection_1.objects.link(ob_camera)
col_collection_2.objects.link(ob_mesh_001)
def _layer_coll(name, lc=None):
    lc = lc or bpy.context.view_layer.layer_collection
    for c in lc.children:
        if c.name == name: return c
        r = _layer_coll(name, c)
        if r: return r
_layer_coll('Collection 1').indirect_only = True

# ---- scene / render settings (as saved in the file)
scene.camera = ob_camera
scene.frame_start = 1; scene.frame_end = 250; scene.frame_set(1)
scene.render.engine = 'CYCLES'
scene.render.image_settings.compression = 90
scene.render.resolution_x = 828
scene.render.resolution_y = 713
scene.render.dither_intensity = 0.0
scene.render.film_transparent = True
scene.cycles.use_denoising = False
scene.cycles.samples = 20
scene.cycles.sampling_pattern = 'TABULATED_SOBOL'
scene.cycles.light_sampling_threshold = 0.0
scene.cycles.use_adaptive_sampling = False
scene.cycles.use_light_tree = False
scene.cycles.blur_glossy = 0.0
scene.cycles.volume_bounces = 1
scene.cycles.pixel_filter_type = 'GAUSSIAN'
scene.cycles.sample_clamp_indirect = 0.0
scene.view_settings.view_transform = 'Standard'
bpy.context.view_layer.update()
